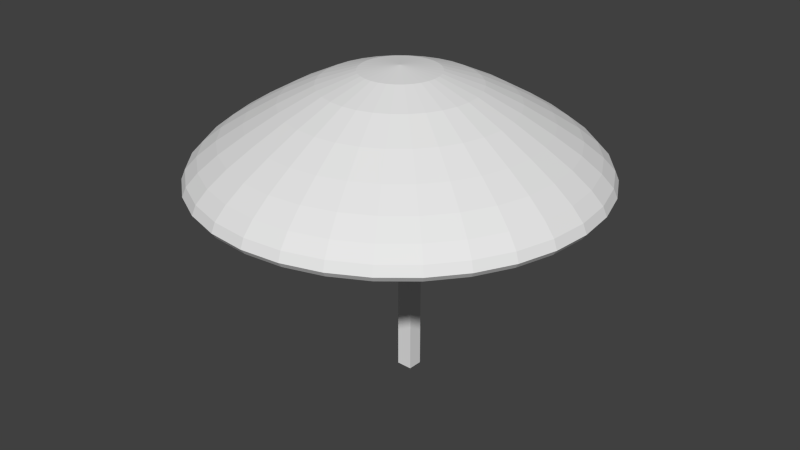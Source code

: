 # Source: parasol.blend  (saved by Blender 2.70.0; exported with 4.5.12 LTS)
import bpy
from mathutils import Matrix  # noqa: F401  (used for matrix-valued properties, if any)

bpy.ops.wm.read_factory_settings(use_empty=True)
scene = bpy.context.scene
scene.name = 'Scene'

# ---- collections
col_collection_1 = bpy.data.collections.new('Collection 1'); scene.collection.children.link(col_collection_1)

# ---- world
world_world = bpy.data.worlds.new('World'); scene.world = world_world
world_world.color = (0.05088, 0.05088, 0.05088)
world_world.use_sun_shadow = False
world_world.sun_shadow_jitter_overblur = 0.0
world_world.cycles.sampling_method = 'MANUAL'
world_world.cycles.sample_map_resolution = 256

# ---- meshes
me_cube = bpy.data.meshes.new('Cube')
me_cube.from_pydata([(-0.3463, -0.3463, -0.03601), (-0.3463, 0.3463, -0.06164), (0.3463, 0.3463, -0.07455), (0.3463, -0.3463, -0.04892), (-0.3463, -0.3463, 13.2), (-0.3463, 0.3463, 13.16), (0.3463, 0.3463, 13.13), (0.3463, -0.3463, 13.18), (-1.935, -0.4001, 13.88), (-3.602, -0.4001, 13.33), (-5.138, -0.4001, 12.59), (-6.484, -0.4001, 11.82), (-7.589, -0.4001, 11.12), (-8.41, -0.4001, 10.47), (-8.916, -0.4001, 9.922), (-9.087, -0.4001, 9.512), (-8.916, -0.4001, 9.272), (-8.41, -0.4001, 9.219), (-7.589, -0.4001, 9.35), (-6.484, -0.4001, 9.641), (-5.138, -0.4001, 10.13), (-3.602, -0.4001, 10.75), (-1.935, -0.4001, 11.3), (-1.902, -0.06195, 13.88), (-3.536, 0.2632, 13.33), (-5.043, 0.5629, 12.59), (-6.364, 0.8256, 11.82), (-7.447, 1.041, 11.12), (-8.253, 1.201, 10.47), (-8.749, 1.3, 9.922), (-8.916, 1.333, 9.512), (-8.749, 1.3, 9.272), (-8.253, 1.201, 9.219), (-7.447, 1.041, 9.35), (-6.364, 0.8256, 9.641), (-5.043, 0.5629, 10.13), (-3.536, 0.2632, 10.75), (-1.902, -0.06195, 11.3), (-1.803, 0.2632, 13.88), (-3.343, 0.9011, 13.33), (-4.762, 1.489, 12.59), (-6.006, 2.004, 11.82), (-7.027, 2.427, 11.12), (-7.785, 2.741, 10.47), (-8.253, 2.935, 9.922), (-8.41, 3.0, 9.512), (-8.253, 2.935, 9.272), (-7.785, 2.741, 9.219), (-7.027, 2.427, 9.35), (-6.006, 2.004, 9.641), (-4.762, 1.489, 10.13), (-3.343, 0.9011, 10.75), (-1.803, 0.2632, 11.3), (-1.643, 0.5629, 13.88), (-3.029, 1.489, 13.33), (-4.306, 2.342, 12.59), (-5.425, 3.09, 11.82), (-6.344, 3.704, 11.12), (-7.027, 4.16, 10.47), (-7.447, 4.441, 9.922), (-7.589, 4.536, 9.512), (-7.447, 4.441, 9.272), (-7.027, 4.16, 9.219), (-6.344, 3.704, 9.35), (-5.425, 3.09, 9.641), (-4.306, 2.342, 10.13), (-3.029, 1.489, 10.75), (-1.643, 0.5629, 11.3), (-1.427, 0.8256, 13.88), (-2.606, 2.004, 13.33), (-3.692, 3.09, 12.59), (-4.644, 4.042, 11.82), (-5.425, 4.824, 11.12), (-6.006, 5.404, 10.47), (-6.364, 5.762, 9.922), (-6.484, 5.883, 9.512), (-6.364, 5.762, 9.272), (-6.006, 5.404, 9.219), (-5.425, 4.824, 9.35), (-4.644, 4.042, 9.641), (-3.692, 3.09, 10.13), (-2.606, 2.004, 10.75), (-1.427, 0.8256, 11.3), (-1.165, 1.041, 13.88), (-2.091, 2.427, 13.33), (-2.944, 3.704, 12.59), (-3.692, 4.824, 11.82), (-4.306, 5.743, 11.12), (-4.762, 6.425, 10.47), (-5.043, 6.846, 9.922), (-5.138, 6.988, 9.512), (-5.043, 6.846, 9.272), (-4.762, 6.425, 9.219), (-4.306, 5.743, 9.35), (-3.692, 4.824, 9.641), (-2.944, 3.704, 10.13), (-2.091, 2.427, 10.75), (-1.165, 1.041, 11.3), (-0.8649, 1.201, 13.88), (-1.503, 2.741, 13.33), (-2.091, 4.16, 12.59), (-2.606, 5.404, 11.82), (-3.029, 6.425, 11.12), (-3.343, 7.184, 10.47), (-3.536, 7.651, 9.922), (-3.602, 7.809, 9.512), (-3.536, 7.651, 9.272), (-3.343, 7.184, 9.219), (-3.029, 6.425, 9.35), (-2.606, 5.404, 9.641), (-2.091, 4.16, 10.13), (-1.503, 2.741, 10.75), (-0.8649, 1.201, 11.3), (-0.5398, 1.3, 13.88), (-0.8649, 2.935, 13.33), (-1.165, 4.441, 12.59), (-1.427, 5.762, 11.82), (-1.643, 6.846, 11.12), (-1.803, 7.651, 10.47), (-1.902, 8.147, 9.922), (-1.935, 8.314, 9.512), (-1.902, 8.147, 9.272), (-1.803, 7.651, 9.219), (-1.643, 6.846, 9.35), (-1.427, 5.762, 9.641), (-1.165, 4.441, 10.13), (-0.8649, 2.935, 10.75), (-0.5398, 1.3, 11.3), (-0.2016, 1.333, 13.88), (-0.2016, 3.0, 13.33), (-0.2016, 4.536, 12.59), (-0.2016, 5.883, 11.82), (-0.2016, 6.988, 11.12), (-0.2016, 7.809, 10.47), (-0.2016, 8.314, 9.922), (-0.2016, 8.485, 9.512), (-0.2016, 8.314, 9.272), (-0.2016, 7.809, 9.219), (-0.2016, 6.988, 9.35), (-0.2016, 5.883, 9.641), (-0.2016, 4.536, 10.13), (-0.2016, 3.0, 10.75), (-0.2016, 1.333, 11.3), (0.1366, 1.3, 13.88), (0.4618, 2.935, 13.33), (0.7614, 4.441, 12.59), (1.024, 5.762, 11.82), (1.24, 6.846, 11.12), (1.4, 7.651, 10.47), (1.499, 8.147, 9.922), (1.532, 8.314, 9.512), (1.499, 8.147, 9.272), (1.4, 7.651, 9.219), (1.24, 6.846, 9.35), (1.024, 5.762, 9.641), (0.7614, 4.441, 10.13), (0.4618, 2.935, 10.75), (0.1366, 1.3, 11.3), (0.4618, 1.201, 13.88), (1.1, 2.741, 13.33), (1.687, 4.16, 12.59), (2.203, 5.404, 11.82), (2.626, 6.425, 11.12), (2.94, 7.184, 10.47), (3.133, 7.651, 9.922), (3.199, 7.809, 9.512), (3.133, 7.651, 9.272), (2.94, 7.184, 9.219), (2.626, 6.425, 9.35), (2.203, 5.404, 9.641), (1.687, 4.16, 10.13), (1.1, 2.741, 10.75), (0.4618, 1.201, 11.3), (0.7614, 1.041, 13.88), (1.687, 2.427, 13.33), (2.541, 3.704, 12.59), (3.289, 4.824, 11.82), (3.903, 5.743, 11.12), (4.359, 6.425, 10.47), (4.64, 6.846, 9.922), (4.735, 6.988, 9.512), (4.64, 6.846, 9.272), (4.359, 6.425, 9.219), (3.903, 5.743, 9.35), (3.289, 4.824, 9.641), (2.541, 3.704, 10.13), (1.687, 2.427, 10.75), (0.7614, 1.041, 11.3), (1.024, 0.8256, 13.88), (2.203, 2.004, 13.33), (3.289, 3.09, 12.59), (4.241, 4.042, 11.82), (5.022, 4.824, 11.12), (5.603, 5.404, 10.47), (5.96, 5.762, 9.922), (6.081, 5.883, 9.512), (5.96, 5.762, 9.272), (5.603, 5.404, 9.219), (5.022, 4.824, 9.35), (4.241, 4.042, 9.641), (3.289, 3.09, 10.13), (2.203, 2.004, 10.75), (1.024, 0.8256, 11.3), (1.24, 0.5629, 13.88), (2.626, 1.489, 13.33), (3.903, 2.342, 12.59), (5.022, 3.09, 11.82), (5.941, 3.704, 11.12), (6.624, 4.16, 10.47), (7.044, 4.441, 9.922), (7.186, 4.536, 9.512), (7.044, 4.441, 9.272), (6.624, 4.16, 9.219), (5.941, 3.704, 9.35), (5.022, 3.09, 9.641), (3.903, 2.342, 10.13), (2.626, 1.489, 10.75), (1.24, 0.5629, 11.3), (1.4, 0.2632, 13.88), (2.94, 0.9011, 13.33), (4.359, 1.489, 12.59), (5.603, 2.004, 11.82), (6.624, 2.427, 11.12), (7.382, 2.741, 10.47), (7.849, 2.935, 9.922), (8.007, 3.0, 9.512), (7.849, 2.935, 9.272), (7.382, 2.741, 9.219), (6.624, 2.427, 9.35), (5.603, 2.004, 9.641), (4.359, 1.489, 10.13), (2.94, 0.9011, 10.75), (1.4, 0.2632, 11.3), (1.499, -0.06195, 13.88), (3.133, 0.2632, 13.33), (4.64, 0.5629, 12.59), (5.96, 0.8256, 11.82), (7.044, 1.041, 11.12), (7.849, 1.201, 10.47), (8.345, 1.3, 9.922), (8.513, 1.333, 9.512), (8.345, 1.3, 9.272), (7.849, 1.201, 9.219), (7.044, 1.041, 9.35), (5.96, 0.8256, 9.641), (4.64, 0.5629, 10.13), (3.133, 0.2632, 10.75), (1.499, -0.06195, 11.3), (1.532, -0.4001, 13.88), (3.199, -0.4001, 13.33), (4.735, -0.4001, 12.59), (6.081, -0.4001, 11.82), (7.186, -0.4001, 11.12), (8.007, -0.4001, 10.47), (8.513, -0.4001, 9.922), (8.684, -0.4001, 9.512), (8.513, -0.4001, 9.272), (8.007, -0.4001, 9.219), (7.186, -0.4001, 9.35), (6.081, -0.4001, 9.641), (4.735, -0.4001, 10.13), (3.199, -0.4001, 10.75), (1.532, -0.4001, 11.3), (1.499, -0.7383, 13.88), (3.133, -1.063, 13.33), (4.64, -1.363, 12.59), (5.96, -1.626, 11.82), (7.044, -1.841, 11.12), (7.849, -2.002, 10.47), (8.345, -2.1, 9.922), (8.513, -2.134, 9.512), (8.345, -2.1, 9.272), (7.849, -2.002, 9.219), (7.044, -1.841, 9.35), (5.96, -1.626, 9.641), (4.64, -1.363, 10.13), (3.133, -1.063, 10.75), (1.499, -0.7383, 11.3), (1.4, -1.063, 13.88), (2.94, -1.701, 13.33), (4.359, -2.289, 12.59), (5.603, -2.804, 11.82), (6.624, -3.227, 11.12), (7.382, -3.541, 10.47), (7.849, -3.735, 9.922), (8.007, -3.8, 9.512), (7.849, -3.735, 9.272), (7.382, -3.541, 9.219), (6.624, -3.227, 9.35), (5.603, -2.804, 9.641), (4.359, -2.289, 10.13), (2.94, -1.701, 10.75), (1.4, -1.063, 11.3), (1.24, -1.363, 13.88), (2.626, -2.289, 13.33), (3.903, -3.143, 12.59), (5.022, -3.891, 11.82), (5.941, -4.504, 11.12), (6.624, -4.961, 10.47), (7.044, -5.242, 9.922), (7.186, -5.336, 9.512), (7.044, -5.242, 9.272), (6.624, -4.961, 9.219), (5.941, -4.504, 9.35), (5.022, -3.891, 9.641), (3.903, -3.143, 10.13), (2.626, -2.289, 10.75), (1.24, -1.363, 11.3), (1.024, -1.626, 13.88), (2.203, -2.804, 13.33), (3.289, -3.891, 12.59), (4.241, -4.843, 11.82), (5.022, -5.624, 11.12), (5.603, -6.205, 10.47), (5.96, -6.562, 9.922), (6.081, -6.683, 9.512), (5.96, -6.562, 9.272), (5.603, -6.205, 9.219), (5.022, -5.624, 9.35), (4.241, -4.843, 9.641), (3.289, -3.891, 10.13), (2.203, -2.804, 10.75), (1.024, -1.626, 11.3), (0.7614, -1.841, 13.88), (1.687, -3.227, 13.33), (2.541, -4.504, 12.59), (3.289, -5.624, 11.82), (3.903, -6.543, 11.12), (4.359, -7.225, 10.47), (4.64, -7.646, 9.922), (4.735, -7.788, 9.512), (4.64, -7.646, 9.272), (4.359, -7.225, 9.219), (3.903, -6.543, 9.35), (3.289, -5.624, 9.641), (2.541, -4.504, 10.13), (1.687, -3.227, 10.75), (0.7614, -1.841, 11.3), (-0.2016, -0.4001, 11.54), (0.4618, -2.002, 13.88), (1.1, -3.541, 13.33), (1.687, -4.961, 12.59), (2.203, -6.205, 11.82), (2.626, -7.225, 11.12), (2.94, -7.984, 10.47), (3.133, -8.451, 9.922), (3.199, -8.609, 9.512), (3.133, -8.451, 9.272), (2.94, -7.984, 9.219), (2.626, -7.225, 9.35), (2.203, -6.205, 9.641), (1.687, -4.961, 10.13), (1.1, -3.541, 10.75), (0.4618, -2.002, 11.3), (0.1366, -2.1, 13.88), (0.4618, -3.735, 13.33), (0.7614, -5.242, 12.59), (1.024, -6.562, 11.82), (1.24, -7.646, 11.12), (1.4, -8.451, 10.47), (1.499, -8.947, 9.922), (1.532, -9.114, 9.512), (1.499, -8.947, 9.272), (1.4, -8.451, 9.219), (1.24, -7.646, 9.35), (1.024, -6.562, 9.641), (0.7614, -5.242, 10.13), (0.4618, -3.735, 10.75), (0.1366, -2.1, 11.3), (-0.2016, -2.134, 13.88), (-0.2016, -3.8, 13.33), (-0.2016, -5.336, 12.59), (-0.2016, -6.683, 11.82), (-0.2016, -7.788, 11.12), (-0.2016, -8.609, 10.47), (-0.2016, -9.114, 9.922), (-0.2016, -9.285, 9.512), (-0.2016, -9.114, 9.272), (-0.2016, -8.609, 9.219), (-0.2016, -7.788, 9.35), (-0.2016, -6.683, 9.641), (-0.2016, -5.336, 10.13), (-0.2016, -3.8, 10.75), (-0.2016, -2.134, 11.3), (-0.5398, -2.1, 13.88), (-0.8649, -3.735, 13.33), (-1.165, -5.242, 12.59), (-1.427, -6.562, 11.82), (-1.643, -7.646, 11.12), (-1.803, -8.451, 10.47), (-1.902, -8.947, 9.922), (-1.935, -9.114, 9.512), (-1.902, -8.947, 9.272), (-1.803, -8.451, 9.219), (-1.643, -7.646, 9.35), (-1.427, -6.562, 9.641), (-1.165, -5.242, 10.13), (-0.8649, -3.735, 10.75), (-0.5398, -2.1, 11.3), (-0.8649, -2.002, 13.88), (-1.503, -3.541, 13.33), (-2.091, -4.961, 12.59), (-2.606, -6.205, 11.82), (-3.029, -7.225, 11.12), (-3.343, -7.984, 10.47), (-3.536, -8.451, 9.922), (-3.602, -8.609, 9.512), (-3.536, -8.451, 9.272), (-3.343, -7.984, 9.219), (-3.029, -7.225, 9.35), (-2.606, -6.205, 9.641), (-2.091, -4.961, 10.13), (-1.503, -3.541, 10.75), (-0.8649, -2.002, 11.3), (-1.165, -1.841, 13.88), (-2.091, -3.227, 13.33), (-2.944, -4.504, 12.59), (-3.692, -5.624, 11.82), (-4.306, -6.543, 11.12), (-4.762, -7.225, 10.47), (-5.043, -7.646, 9.922), (-5.138, -7.788, 9.512), (-5.043, -7.646, 9.272), (-4.762, -7.225, 9.219), (-4.306, -6.543, 9.35), (-3.692, -5.624, 9.641), (-2.944, -4.504, 10.13), (-2.091, -3.227, 10.75), (-1.165, -1.841, 11.3), (-1.427, -1.626, 13.88), (-2.606, -2.804, 13.33), (-3.692, -3.891, 12.59), (-4.644, -4.843, 11.82), (-5.425, -5.624, 11.12), (-6.006, -6.205, 10.47), (-6.364, -6.562, 9.922), (-6.484, -6.683, 9.512), (-6.364, -6.562, 9.272), (-6.006, -6.205, 9.219), (-5.425, -5.624, 9.35), (-4.644, -4.843, 9.641), (-3.692, -3.891, 10.13), (-2.606, -2.804, 10.75), (-1.427, -1.626, 11.3), (-1.643, -1.363, 13.88), (-3.029, -2.289, 13.33), (-4.306, -3.143, 12.59), (-5.425, -3.891, 11.82), (-6.344, -4.504, 11.12), (-7.027, -4.961, 10.47), (-7.447, -5.242, 9.922), (-7.589, -5.336, 9.512), (-7.447, -5.242, 9.272), (-7.027, -4.961, 9.219), (-6.344, -4.504, 9.35), (-5.425, -3.891, 9.641), (-4.306, -3.143, 10.13), (-3.029, -2.289, 10.75), (-1.643, -1.363, 11.3), (-0.2016, -0.4001, 14.08), (-1.803, -1.063, 13.88), (-3.343, -1.701, 13.33), (-4.762, -2.289, 12.59), (-6.006, -2.804, 11.82), (-7.027, -3.227, 11.12), (-7.785, -3.541, 10.47), (-8.253, -3.735, 9.922), (-8.41, -3.8, 9.512), (-8.253, -3.735, 9.272), (-7.785, -3.541, 9.219), (-7.027, -3.227, 9.35), (-6.006, -2.804, 9.641), (-4.762, -2.289, 10.13), (-3.343, -1.701, 10.75), (-1.803, -1.063, 11.3), (-1.902, -0.7383, 13.88), (-3.536, -1.063, 13.33), (-5.043, -1.363, 12.59), (-6.364, -1.626, 11.82), (-7.447, -1.841, 11.12), (-8.253, -2.002, 10.47), (-8.749, -2.1, 9.922), (-8.916, -2.134, 9.512), (-8.749, -2.1, 9.272), (-8.253, -2.002, 9.219), (-7.447, -1.841, 9.35), (-6.364, -1.626, 9.641), (-5.043, -1.363, 10.13), (-3.536, -1.063, 10.75), (-1.902, -0.7383, 11.3)], [], [(4, 5, 1, 0), (5, 6, 2, 1), (6, 7, 3, 2), (7, 4, 0, 3), (0, 1, 2, 3), (7, 6, 5, 4), (12, 11, 26, 27), (10, 9, 24, 25), (21, 20, 35, 36), (19, 18, 33, 34), (17, 16, 31, 32), (15, 14, 29, 30), (13, 12, 27, 28), (11, 10, 25, 26), (22, 21, 36, 37), (9, 8, 23, 24), (20, 19, 34, 35), (18, 17, 32, 33), (16, 15, 30, 31), (14, 13, 28, 29), (33, 32, 47, 48), (31, 30, 45, 46), (29, 28, 43, 44), (27, 26, 41, 42), (25, 24, 39, 40), (36, 35, 50, 51), (34, 33, 48, 49), (32, 31, 46, 47), (30, 29, 44, 45), (28, 27, 42, 43), (26, 25, 40, 41), (37, 36, 51, 52), (24, 23, 38, 39), (35, 34, 49, 50), (48, 47, 62, 63), (46, 45, 60, 61), (44, 43, 58, 59), (42, 41, 56, 57), (40, 39, 54, 55), (51, 50, 65, 66), (49, 48, 63, 64), (47, 46, 61, 62), (45, 44, 59, 60), (43, 42, 57, 58), (41, 40, 55, 56), (52, 51, 66, 67), (39, 38, 53, 54), (50, 49, 64, 65), (63, 62, 77, 78), (61, 60, 75, 76), (59, 58, 73, 74), (57, 56, 71, 72), (55, 54, 69, 70), (66, 65, 80, 81), (64, 63, 78, 79), (62, 61, 76, 77), (60, 59, 74, 75), (58, 57, 72, 73), (56, 55, 70, 71), (67, 66, 81, 82), (54, 53, 68, 69), (65, 64, 79, 80), (78, 77, 92, 93), (76, 75, 90, 91), (74, 73, 88, 89), (72, 71, 86, 87), (70, 69, 84, 85), (81, 80, 95, 96), (79, 78, 93, 94), (77, 76, 91, 92), (75, 74, 89, 90), (73, 72, 87, 88), (71, 70, 85, 86), (82, 81, 96, 97), (69, 68, 83, 84), (80, 79, 94, 95), (93, 92, 107, 108), (91, 90, 105, 106), (89, 88, 103, 104), (87, 86, 101, 102), (85, 84, 99, 100), (96, 95, 110, 111), (94, 93, 108, 109), (92, 91, 106, 107), (90, 89, 104, 105), (88, 87, 102, 103), (86, 85, 100, 101), (97, 96, 111, 112), (84, 83, 98, 99), (95, 94, 109, 110), (108, 107, 122, 123), (106, 105, 120, 121), (104, 103, 118, 119), (102, 101, 116, 117), (100, 99, 114, 115), (111, 110, 125, 126), (109, 108, 123, 124), (107, 106, 121, 122), (105, 104, 119, 120), (103, 102, 117, 118), (101, 100, 115, 116), (112, 111, 126, 127), (99, 98, 113, 114), (110, 109, 124, 125), (123, 122, 137, 138), (121, 120, 135, 136), (119, 118, 133, 134), (117, 116, 131, 132), (115, 114, 129, 130), (126, 125, 140, 141), (124, 123, 138, 139), (122, 121, 136, 137), (120, 119, 134, 135), (118, 117, 132, 133), (116, 115, 130, 131), (127, 126, 141, 142), (114, 113, 128, 129), (125, 124, 139, 140), (138, 137, 152, 153), (136, 135, 150, 151), (134, 133, 148, 149), (132, 131, 146, 147), (130, 129, 144, 145), (141, 140, 155, 156), (139, 138, 153, 154), (137, 136, 151, 152), (135, 134, 149, 150), (133, 132, 147, 148), (131, 130, 145, 146), (142, 141, 156, 157), (129, 128, 143, 144), (140, 139, 154, 155), (153, 152, 167, 168), (151, 150, 165, 166), (149, 148, 163, 164), (147, 146, 161, 162), (145, 144, 159, 160), (156, 155, 170, 171), (154, 153, 168, 169), (152, 151, 166, 167), (150, 149, 164, 165), (148, 147, 162, 163), (146, 145, 160, 161), (157, 156, 171, 172), (144, 143, 158, 159), (155, 154, 169, 170), (168, 167, 182, 183), (166, 165, 180, 181), (164, 163, 178, 179), (162, 161, 176, 177), (160, 159, 174, 175), (171, 170, 185, 186), (169, 168, 183, 184), (167, 166, 181, 182), (165, 164, 179, 180), (163, 162, 177, 178), (161, 160, 175, 176), (172, 171, 186, 187), (159, 158, 173, 174), (170, 169, 184, 185), (183, 182, 197, 198), (181, 180, 195, 196), (179, 178, 193, 194), (177, 176, 191, 192), (175, 174, 189, 190), (186, 185, 200, 201), (184, 183, 198, 199), (182, 181, 196, 197), (180, 179, 194, 195), (178, 177, 192, 193), (176, 175, 190, 191), (187, 186, 201, 202), (174, 173, 188, 189), (185, 184, 199, 200), (198, 197, 212, 213), (196, 195, 210, 211), (194, 193, 208, 209), (192, 191, 206, 207), (190, 189, 204, 205), (201, 200, 215, 216), (199, 198, 213, 214), (197, 196, 211, 212), (195, 194, 209, 210), (193, 192, 207, 208), (191, 190, 205, 206), (202, 201, 216, 217), (189, 188, 203, 204), (200, 199, 214, 215), (213, 212, 227, 228), (211, 210, 225, 226), (209, 208, 223, 224), (207, 206, 221, 222), (205, 204, 219, 220), (216, 215, 230, 231), (214, 213, 228, 229), (212, 211, 226, 227), (210, 209, 224, 225), (208, 207, 222, 223), (206, 205, 220, 221), (217, 216, 231, 232), (204, 203, 218, 219), (215, 214, 229, 230), (228, 227, 242, 243), (226, 225, 240, 241), (224, 223, 238, 239), (222, 221, 236, 237), (220, 219, 234, 235), (231, 230, 245, 246), (229, 228, 243, 244), (227, 226, 241, 242), (225, 224, 239, 240), (223, 222, 237, 238), (221, 220, 235, 236), (232, 231, 246, 247), (219, 218, 233, 234), (230, 229, 244, 245), (243, 242, 257, 258), (241, 240, 255, 256), (239, 238, 253, 254), (237, 236, 251, 252), (235, 234, 249, 250), (246, 245, 260, 261), (244, 243, 258, 259), (242, 241, 256, 257), (240, 239, 254, 255), (238, 237, 252, 253), (236, 235, 250, 251), (247, 246, 261, 262), (234, 233, 248, 249), (245, 244, 259, 260), (258, 257, 272, 273), (256, 255, 270, 271), (254, 253, 268, 269), (252, 251, 266, 267), (250, 249, 264, 265), (261, 260, 275, 276), (259, 258, 273, 274), (257, 256, 271, 272), (255, 254, 269, 270), (253, 252, 267, 268), (251, 250, 265, 266), (262, 261, 276, 277), (249, 248, 263, 264), (260, 259, 274, 275), (273, 272, 287, 288), (271, 270, 285, 286), (269, 268, 283, 284), (267, 266, 281, 282), (265, 264, 279, 280), (276, 275, 290, 291), (274, 273, 288, 289), (272, 271, 286, 287), (270, 269, 284, 285), (268, 267, 282, 283), (266, 265, 280, 281), (277, 276, 291, 292), (264, 263, 278, 279), (275, 274, 289, 290), (288, 287, 302, 303), (286, 285, 300, 301), (284, 283, 298, 299), (282, 281, 296, 297), (280, 279, 294, 295), (291, 290, 305, 306), (289, 288, 303, 304), (287, 286, 301, 302), (285, 284, 299, 300), (283, 282, 297, 298), (281, 280, 295, 296), (292, 291, 306, 307), (279, 278, 293, 294), (290, 289, 304, 305), (303, 302, 317, 318), (301, 300, 315, 316), (299, 298, 313, 314), (297, 296, 311, 312), (295, 294, 309, 310), (306, 305, 320, 321), (304, 303, 318, 319), (302, 301, 316, 317), (300, 299, 314, 315), (298, 297, 312, 313), (296, 295, 310, 311), (307, 306, 321, 322), (294, 293, 308, 309), (305, 304, 319, 320), (318, 317, 332, 333), (316, 315, 330, 331), (314, 313, 328, 329), (312, 311, 326, 327), (310, 309, 324, 325), (321, 320, 335, 336), (319, 318, 333, 334), (317, 316, 331, 332), (315, 314, 329, 330), (313, 312, 327, 328), (311, 310, 325, 326), (322, 321, 336, 337), (309, 308, 323, 324), (320, 319, 334, 335), (333, 332, 348, 349), (331, 330, 346, 347), (329, 328, 344, 345), (327, 326, 342, 343), (325, 324, 340, 341), (336, 335, 351, 352), (334, 333, 349, 350), (332, 331, 347, 348), (330, 329, 345, 346), (328, 327, 343, 344), (326, 325, 341, 342), (337, 336, 352, 353), (324, 323, 339, 340), (335, 334, 350, 351), (349, 348, 363, 364), (347, 346, 361, 362), (345, 344, 359, 360), (343, 342, 357, 358), (341, 340, 355, 356), (352, 351, 366, 367), (350, 349, 364, 365), (348, 347, 362, 363), (346, 345, 360, 361), (344, 343, 358, 359), (342, 341, 356, 357), (353, 352, 367, 368), (340, 339, 354, 355), (351, 350, 365, 366), (364, 363, 378, 379), (362, 361, 376, 377), (360, 359, 374, 375), (358, 357, 372, 373), (356, 355, 370, 371), (367, 366, 381, 382), (365, 364, 379, 380), (363, 362, 377, 378), (361, 360, 375, 376), (359, 358, 373, 374), (357, 356, 371, 372), (368, 367, 382, 383), (355, 354, 369, 370), (366, 365, 380, 381), (379, 378, 393, 394), (377, 376, 391, 392), (375, 374, 389, 390), (373, 372, 387, 388), (371, 370, 385, 386), (382, 381, 396, 397), (380, 379, 394, 395), (378, 377, 392, 393), (376, 375, 390, 391), (374, 373, 388, 389), (372, 371, 386, 387), (383, 382, 397, 398), (370, 369, 384, 385), (381, 380, 395, 396), (394, 393, 408, 409), (392, 391, 406, 407), (390, 389, 404, 405), (388, 387, 402, 403), (386, 385, 400, 401), (397, 396, 411, 412), (395, 394, 409, 410), (393, 392, 407, 408), (391, 390, 405, 406), (389, 388, 403, 404), (387, 386, 401, 402), (398, 397, 412, 413), (385, 384, 399, 400), (396, 395, 410, 411), (409, 408, 423, 424), (407, 406, 421, 422), (405, 404, 419, 420), (403, 402, 417, 418), (401, 400, 415, 416), (412, 411, 426, 427), (410, 409, 424, 425), (408, 407, 422, 423), (406, 405, 420, 421), (404, 403, 418, 419), (402, 401, 416, 417), (413, 412, 427, 428), (400, 399, 414, 415), (411, 410, 425, 426), (424, 423, 438, 439), (422, 421, 436, 437), (420, 419, 434, 435), (418, 417, 432, 433), (416, 415, 430, 431), (427, 426, 441, 442), (425, 424, 439, 440), (423, 422, 437, 438), (421, 420, 435, 436), (419, 418, 433, 434), (417, 416, 431, 432), (428, 427, 442, 443), (415, 414, 429, 430), (426, 425, 440, 441), (439, 438, 453, 454), (437, 436, 451, 452), (435, 434, 449, 450), (433, 432, 447, 448), (431, 430, 445, 446), (442, 441, 456, 457), (440, 439, 454, 455), (438, 437, 452, 453), (436, 435, 450, 451), (434, 433, 448, 449), (432, 431, 446, 447), (443, 442, 457, 458), (430, 429, 444, 445), (441, 440, 455, 456), (454, 453, 469, 470), (452, 451, 467, 468), (450, 449, 465, 466), (448, 447, 463, 464), (446, 445, 461, 462), (457, 456, 472, 473), (455, 454, 470, 471), (453, 452, 468, 469), (451, 450, 466, 467), (449, 448, 464, 465), (447, 446, 462, 463), (458, 457, 473, 474), (445, 444, 460, 461), (456, 455, 471, 472), (470, 469, 484, 485), (468, 467, 482, 483), (466, 465, 480, 481), (464, 463, 478, 479), (462, 461, 476, 477), (473, 472, 487, 488), (471, 470, 485, 486), (469, 468, 483, 484), (467, 466, 481, 482), (465, 464, 479, 480), (463, 462, 477, 478), (474, 473, 488, 489), (461, 460, 475, 476), (472, 471, 486, 487), (338, 22, 37), (8, 459, 23), (338, 37, 52), (23, 459, 38), (338, 52, 67), (38, 459, 53), (338, 67, 82), (53, 459, 68), (338, 82, 97), (68, 459, 83), (338, 97, 112), (83, 459, 98), (338, 112, 127), (98, 459, 113), (338, 127, 142), (113, 459, 128), (338, 142, 157), (128, 459, 143), (338, 157, 172), (143, 459, 158), (338, 172, 187), (158, 459, 173), (338, 187, 202), (173, 459, 188), (338, 202, 217), (188, 459, 203), (338, 217, 232), (203, 459, 218), (338, 232, 247), (218, 459, 233), (338, 247, 262), (233, 459, 248), (338, 262, 277), (248, 459, 263), (338, 277, 292), (263, 459, 278), (338, 292, 307), (278, 459, 293), (338, 307, 322), (293, 459, 308), (338, 322, 337), (308, 459, 323), (338, 337, 353), (323, 459, 339), (338, 353, 368), (339, 459, 354), (338, 368, 383), (354, 459, 369), (338, 383, 398), (369, 459, 384), (338, 398, 413), (384, 459, 399), (338, 413, 428), (399, 459, 414), (338, 428, 443), (414, 459, 429), (338, 443, 458), (429, 459, 444), (338, 458, 474), (444, 459, 460), (338, 474, 489), (460, 459, 475), (488, 487, 20, 21), (486, 485, 18, 19), (484, 483, 16, 17), (482, 481, 14, 15), (479, 478, 11, 12), (480, 479, 12, 13), (477, 476, 9, 10), (489, 488, 21, 22), (475, 459, 8), (487, 486, 19, 20), (485, 484, 17, 18), (483, 482, 15, 16), (481, 480, 13, 14), (478, 477, 10, 11), (338, 489, 22), (476, 475, 8, 9)])
me_cube.use_remesh_preserve_volume = False
me_cube.use_remesh_preserve_attributes = False
me_cube.use_mirror_vertex_groups = False
me_cube.update()

# ---- objects
ob_cube = bpy.data.objects.new('Cube', me_cube)

# ---- transforms, parenting, visibility, modifiers, constraints
ob_cube.location = (0.0, 0.0, 0.0)
ob_cube.lineart.crease_threshold = 0.0

# ---- collection membership
col_collection_1.objects.link(ob_cube)

# ---- scene / render settings (as saved in the file)
scene.frame_start = 1; scene.frame_end = 250; scene.frame_set(1)
scene.render.engine = 'BLENDER_EEVEE_NEXT'
scene.render.resolution_percentage = 50
scene.render.dither_intensity = 0.0
scene.cycles.use_denoising = False
scene.cycles.samples = 10
scene.cycles.sampling_pattern = 'TABULATED_SOBOL'
scene.cycles.light_sampling_threshold = 0.0
scene.cycles.use_adaptive_sampling = False
scene.cycles.use_light_tree = False
scene.cycles.blur_glossy = 0.0
scene.cycles.volume_bounces = 1
scene.cycles.pixel_filter_type = 'GAUSSIAN'
scene.cycles.sample_clamp_indirect = 0.0
scene.view_settings.view_transform = 'Standard'
bpy.context.view_layer.update()

# ---- added for rendering (the .blend has no active camera and no usable light): camera, sun
cam_auto = bpy.data.cameras.new('AutoCamera')
cam_auto.lens = 50.0
cam_auto.sensor_width = 36.0
cam_auto.clip_end = 1000.0
ob_auto_camera = bpy.data.objects.new('AutoCamera', cam_auto)
scene.collection.objects.link(ob_auto_camera)
ob_auto_camera.location = (26.4864, -32.4257, 28.3552)
ob_auto_camera.rotation_euler = (1.09748, -7.21219e-08, 0.694738)
scene.camera = ob_auto_camera
light_auto_sun = bpy.data.lights.new('AutoSun', 'SUN')
light_auto_sun.energy = 3.0
light_auto_sun.angle = 0.0523599
ob_auto_sun = bpy.data.objects.new('AutoSun', light_auto_sun)
scene.collection.objects.link(ob_auto_sun)
ob_auto_sun.rotation_euler = (0.872665, 0.174533, 0.523599)
bpy.context.view_layer.update()
